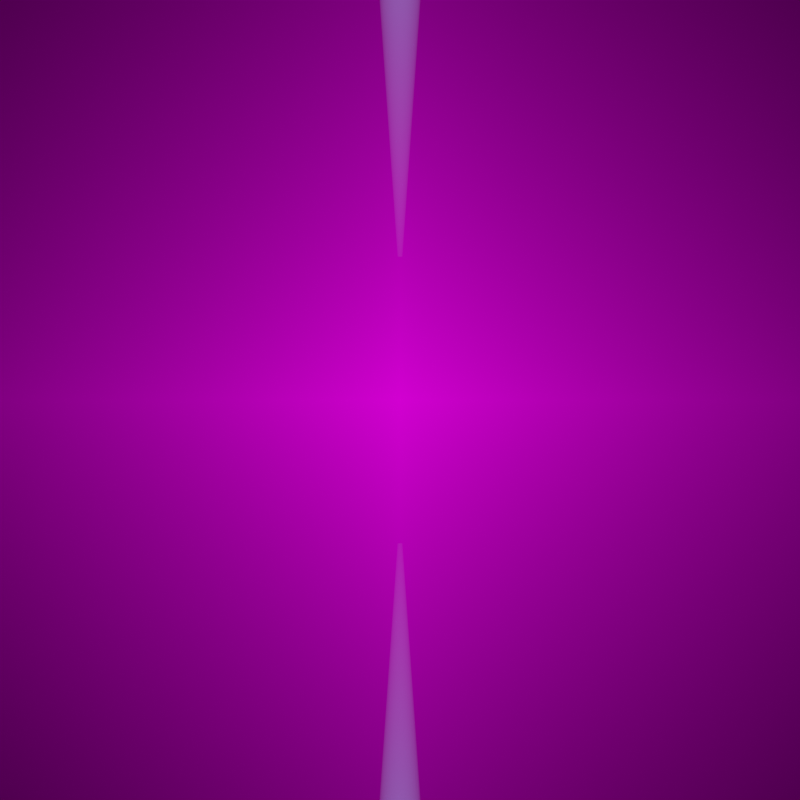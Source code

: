 # Source: blackhole_raytraced_final.blend  (saved by Blender 5.2.11; exported with 4.5.12 LTS)
import bpy
from mathutils import Matrix  # noqa: F401  (used for matrix-valued properties, if any)

bpy.ops.wm.read_factory_settings(use_empty=True)
scene = bpy.context.scene
scene.name = 'Scene'

# ---- collections
col_blackhole_structure = bpy.data.collections.new('Blackhole Structure'); scene.collection.children.link(col_blackhole_structure)
col_blackhole_disk = bpy.data.collections.new('Blackhole Disk'); scene.collection.children.link(col_blackhole_disk)
col_blackhole_geodesics = bpy.data.collections.new('Blackhole Geodesics'); scene.collection.children.link(col_blackhole_geodesics)
col_geodesics = bpy.data.collections.new('Geodesics'); scene.collection.children.link(col_geodesics)

# ---- images (referenced by path relative to the original .blend; pixels are not part of the script)
import os
ASSET_DIR = os.environ.get("B2B_ASSET_DIR", "")  # directory of the original .blend (textures are referenced by path, not embedded)
HERE = os.path.dirname(os.path.abspath(__file__))  # packed textures are extracted next to this script under _unpacked/

def load_image(name, relpath, width, height, colorspace="sRGB"):
    """Load a texture the original file referenced (path relative to the .blend, or extracted next to this script)."""
    p = next((c for c in (os.path.join(HERE, relpath), os.path.join(ASSET_DIR, relpath)) if relpath and os.path.exists(c)), "")
    if p:
        img = bpy.data.images.load(p, check_existing=True)
        img.name = name
    else:  # same state as the original file: an image datablock whose file is absent (Cycles renders it pink)
        img = bpy.data.images.new(name, width, height)
        img.source = "FILE"
        img.filepath = "//" + (relpath or name)
    img.colorspace_settings.name = colorspace
    return img
img_bh_rt = load_image('BH_RT', 'bh_cropped_final.png', 1024, 1024, 'sRGB')

# ---- materials (node trees are filled in below, after node groups)
mat_bh_mat = bpy.data.materials.new('BH_Mat')
mat_bh_jet_north_mat = bpy.data.materials.new('BH_Jet_North_Mat')
mat_bh_jet_south_mat = bpy.data.materials.new('BH_Jet_South_Mat')

# ---- material node trees
mat_bh_mat.use_nodes = True; mat_bh_mat.node_tree.nodes.clear()
_N = mat_bh_mat.node_tree.nodes; _L = mat_bh_mat.node_tree.links
n0 = _N.new('ShaderNodeOutputMaterial'); n0.name = 'Material Output'; n0.location = (0, 0)
n1 = _N.new('ShaderNodeEmission'); n1.name = 'Emission'; n1.location = (0, 0)
n1.inputs[1].default_value = 1.2
n2 = _N.new('ShaderNodeTexImage'); n2.name = 'Image Texture'; n2.location = (-300, 0)
n2.image = img_bh_rt
n2.extension = 'CLIP'
n3 = _N.new('ShaderNodeBsdfTransparent'); n3.name = 'Transparent BSDF'; n3.location = (-100, -200)
n4 = _N.new('ShaderNodeMixShader'); n4.name = 'Mix Shader'; n4.location = (200, 0)
n5 = _N.new('ShaderNodeRGBToBW'); n5.name = 'RGB to BW'; n5.location = (-100, 200)
n6 = _N.new('ShaderNodeMath'); n6.name = 'Math'; n6.location = (50, 200)
n6.operation = 'POWER'
_L.new(n2.outputs[0], n1.inputs[0])
_L.new(n2.outputs[0], n5.inputs[0])
_L.new(n5.outputs[0], n6.inputs[0])
_L.new(n6.outputs[0], n4.inputs[0])
_L.new(n3.outputs[0], n4.inputs[1])
_L.new(n1.outputs[0], n4.inputs[2])
_L.new(n4.outputs[0], n0.inputs[0])
n0.is_active_output = True
mat_bh_jet_north_mat.use_nodes = True; mat_bh_jet_north_mat.node_tree.nodes.clear()
_N = mat_bh_jet_north_mat.node_tree.nodes; _L = mat_bh_jet_north_mat.node_tree.links
n0 = _N.new('ShaderNodeOutputMaterial'); n0.name = 'Material Output'; n0.location = (400, 0)
n1 = _N.new('ShaderNodeVolumePrincipled'); n1.name = 'Principled Volume'; n1.location = (0, 0)
n1.inputs[0].default_value = (0.4, 0.6, 1.0, 1.0)
n1.inputs[2].default_value = 0.03
n1.inputs[6].default_value = 0.5
n1.inputs[7].default_value = (0.3, 0.5, 1.0, 1.0)
_L.new(n1.outputs[0], n0.inputs[1])
n0.is_active_output = True
mat_bh_jet_south_mat.use_nodes = True; mat_bh_jet_south_mat.node_tree.nodes.clear()
_N = mat_bh_jet_south_mat.node_tree.nodes; _L = mat_bh_jet_south_mat.node_tree.links
n0 = _N.new('ShaderNodeOutputMaterial'); n0.name = 'Material Output'; n0.location = (400, 0)
n1 = _N.new('ShaderNodeVolumePrincipled'); n1.name = 'Principled Volume'; n1.location = (0, 0)
n1.inputs[0].default_value = (0.4, 0.6, 1.0, 1.0)
n1.inputs[2].default_value = 0.03
n1.inputs[6].default_value = 0.5
n1.inputs[7].default_value = (0.3, 0.5, 1.0, 1.0)
_L.new(n1.outputs[0], n0.inputs[1])
n0.is_active_output = True

# ---- world
world_world = bpy.data.worlds.new('World'); scene.world = world_world
world_world.use_nodes = True; world_world.node_tree.nodes.clear()
_N = world_world.node_tree.nodes; _L = world_world.node_tree.links
n0 = _N.new('ShaderNodeOutputWorld'); n0.name = 'World Output'; n0.location = (0, 0)
n1 = _N.new('ShaderNodeBackground'); n1.name = 'Background'; n1.location = (0, 0)
n1.inputs[0].default_value = (0.0, 0.0, 0.0, 1.0)
n1.inputs[1].default_value = 0.0
_L.new(n1.outputs[0], n0.inputs[0])
n0.is_active_output = True
world_world.color = (0.05088, 0.05088, 0.05088)
world_world.sun_shadow_jitter_overblur = 0.0

# ---- cameras
cam_camera = bpy.data.cameras.new('Camera')

# ---- meshes
me_plane_001 = bpy.data.meshes.new('Plane.001')
me_plane_001.from_pydata([(-10.0, -10.0, 0.0), (10.0, -10.0, 0.0), (-10.0, 10.0, 0.0), (10.0, 10.0, 0.0)], [], [(0, 1, 3, 2)])
_uv = me_plane_001.uv_layers.new(name='UVMap')
_uv.uv.foreach_set('vector', [0.0, 0.0, 1.0, 0.0, 1.0, 1.0, 0.0, 1.0])
me_plane_001.materials.append(mat_bh_mat)
me_plane_001.update()
me_cone_004 = bpy.data.meshes.new('Cone.004')
me_cone_004.from_pydata([(0.0, 2.5, -7.5), (0.0, 0.1, 7.5), (0.4877, 2.452, -7.5), (0.01951, 0.09808, 7.5), (0.9567, 2.31, -7.5), (0.03827, 0.09239, 7.5), (1.389, 2.079, -7.5), (0.05556, 0.08315, 7.5), (1.768, 1.768, -7.5), (0.07071, 0.07071, 7.5), (2.079, 1.389, -7.5), (0.08315, 0.05556, 7.5), (2.31, 0.9567, -7.5), (0.09239, 0.03827, 7.5), (2.452, 0.4877, -7.5), (0.09808, 0.01951, 7.5), (2.5, 0.0, -7.5), (0.1, 0.0, 7.5), (2.452, -0.4877, -7.5), (0.09808, -0.01951, 7.5), (2.31, -0.9567, -7.5), (0.09239, -0.03827, 7.5), (2.079, -1.389, -7.5), (0.08315, -0.05556, 7.5), (1.768, -1.768, -7.5), (0.07071, -0.07071, 7.5), (1.389, -2.079, -7.5), (0.05556, -0.08315, 7.5), (0.9567, -2.31, -7.5), (0.03827, -0.09239, 7.5), (0.4877, -2.452, -7.5), (0.01951, -0.09808, 7.5), (0.0, -2.5, -7.5), (0.0, -0.1, 7.5), (-0.4877, -2.452, -7.5), (-0.01951, -0.09808, 7.5), (-0.9567, -2.31, -7.5), (-0.03827, -0.09239, 7.5), (-1.389, -2.079, -7.5), (-0.05556, -0.08315, 7.5), (-1.768, -1.768, -7.5), (-0.07071, -0.07071, 7.5), (-2.079, -1.389, -7.5), (-0.08315, -0.05556, 7.5), (-2.31, -0.9567, -7.5), (-0.09239, -0.03827, 7.5), (-2.452, -0.4877, -7.5), (-0.09808, -0.01951, 7.5), (-2.5, 0.0, -7.5), (-0.1, 0.0, 7.5), (-2.452, 0.4877, -7.5), (-0.09808, 0.01951, 7.5), (-2.31, 0.9567, -7.5), (-0.09239, 0.03827, 7.5), (-2.079, 1.389, -7.5), (-0.08315, 0.05556, 7.5), (-1.768, 1.768, -7.5), (-0.07071, 0.07071, 7.5), (-1.389, 2.079, -7.5), (-0.05556, 0.08315, 7.5), (-0.9567, 2.31, -7.5), (-0.03827, 0.09239, 7.5), (-0.4877, 2.452, -7.5), (-0.01951, 0.09808, 7.5)], [], [(0, 1, 3, 2), (2, 3, 5, 4), (4, 5, 7, 6), (6, 7, 9, 8), (8, 9, 11, 10), (10, 11, 13, 12), (12, 13, 15, 14), (14, 15, 17, 16), (16, 17, 19, 18), (18, 19, 21, 20), (20, 21, 23, 22), (22, 23, 25, 24), (24, 25, 27, 26), (26, 27, 29, 28), (28, 29, 31, 30), (30, 31, 33, 32), (32, 33, 35, 34), (34, 35, 37, 36), (36, 37, 39, 38), (38, 39, 41, 40), (40, 41, 43, 42), (42, 43, 45, 44), (44, 45, 47, 46), (46, 47, 49, 48), (48, 49, 51, 50), (50, 51, 53, 52), (52, 53, 55, 54), (54, 55, 57, 56), (56, 57, 59, 58), (58, 59, 61, 60), (3, 1, 63, 61, 59, 57, 55, 53, 51, 49, 47, 45, 43, 41, 39, 37, 35, 33, 31, 29, 27, 25, 23, 21, 19, 17, 15, 13, 11, 9, 7, 5), (60, 61, 63, 62), (62, 63, 1, 0), (0, 2, 4, 6, 8, 10, 12, 14, 16, 18, 20, 22, 24, 26, 28, 30, 32, 34, 36, 38, 40, 42, 44, 46, 48, 50, 52, 54, 56, 58, 60, 62)])
_uv = me_cone_004.uv_layers.new(name='UVMap')
_uv.uv.foreach_set('vector', [1.0, 0.5, 1.0, 1.0, 0.9688, 1.0, 0.9688, 0.5, 0.9688, 0.5, 0.9688, 1.0, 0.9375, 1.0, 0.9375, 0.5, 0.9375, 0.5, 0.9375, 1.0, 0.9062, 1.0, 0.9062, 0.5, 0.9062, 0.5, 0.9062, 1.0, 0.875, 1.0, 0.875, 0.5, 0.875, 0.5, 0.875, 1.0, 0.8438, 1.0, 0.8438, 0.5, 0.8438, 0.5, 0.8438, 1.0, 0.8125, 1.0, 0.8125, 0.5, 0.8125, 0.5, 0.8125, 1.0, 0.7812, 1.0, 0.7812, 0.5, 0.7812, 0.5, 0.7812, 1.0, 0.75, 1.0, 0.75, 0.5, 0.75, 0.5, 0.75, 1.0, 0.7188, 1.0, 0.7188, 0.5, 0.7188, 0.5, 0.7188, 1.0, 0.6875, 1.0, 0.6875, 0.5, 0.6875, 0.5, 0.6875, 1.0, 0.6562, 1.0, 0.6562, 0.5, 0.6562, 0.5, 0.6562, 1.0, 0.625, 1.0, 0.625, 0.5, 0.625, 0.5, 0.625, 1.0, 0.5938, 1.0, 0.5938, 0.5, 0.5938, 0.5, 0.5938, 1.0, 0.5625, 1.0, 0.5625, 0.5, 0.5625, 0.5, 0.5625, 1.0, 0.5312, 1.0, 0.5312, 0.5, 0.5312, 0.5, 0.5312, 1.0, 0.5, 1.0, 0.5, 0.5, 0.5, 0.5, 0.5, 1.0, 0.4688, 1.0, 0.4688, 0.5, 0.4688, 0.5, 0.4688, 1.0, 0.4375, 1.0, 0.4375, 0.5, 0.4375, 0.5, 0.4375, 1.0, 0.4062, 1.0, 0.4062, 0.5, 0.4062, 0.5, 0.4062, 1.0, 0.375, 1.0, 0.375, 0.5, 0.375, 0.5, 0.375, 1.0, 0.3438, 1.0, 0.3438, 0.5, 0.3438, 0.5, 0.3438, 1.0, 0.3125, 1.0, 0.3125, 0.5, 0.3125, 0.5, 0.3125, 1.0, 0.2812, 1.0, 0.2812, 0.5, 0.2812, 0.5, 0.2812, 1.0, 0.25, 1.0, 0.25, 0.5, 0.25, 0.5, 0.25, 1.0, 0.2188, 1.0, 0.2188, 0.5, 0.2188, 0.5, 0.2188, 1.0, 0.1875, 1.0, 0.1875, 0.5, 0.1875, 0.5, 0.1875, 1.0, 0.1562, 1.0, 0.1562, 0.5, 0.1562, 0.5, 0.1562, 1.0, 0.125, 1.0, 0.125, 0.5, 0.125, 0.5, 0.125, 1.0, 0.09375, 1.0, 0.09375, 0.5, 0.09375, 0.5, 0.09375, 1.0, 0.0625, 1.0, 0.0625, 0.5, 0.2968, 0.4854, 0.25, 0.49, 0.2032, 0.4854, 0.1582, 0.4717, 0.1167, 0.4496, 0.08029, 0.4197, 0.05045, 0.3833, 0.02827, 0.3418, 0.01461, 0.2968, 0.01, 0.25, 0.01461, 0.2032, 0.02827, 0.1582, 0.05045, 0.1167, 0.08029, 0.08029, 0.1167, 0.05045, 0.1582, 0.02827, 0.2032, 0.01461, 0.25, 0.01, 0.2968, 0.01461, 0.3418, 0.02827, 0.3833, 0.05045, 0.4197, 0.08029, 0.4496, 0.1167, 0.4717, 0.1582, 0.4854, 0.2032, 0.49, 0.25, 0.4854, 0.2968, 0.4717, 0.3418, 0.4496, 0.3833, 0.4197, 0.4197, 0.3833, 0.4496, 0.3418, 0.4717, 0.0625, 0.5, 0.0625, 1.0, 0.03125, 1.0, 0.03125, 0.5, 0.03125, 0.5, 0.03125, 1.0, 0.0, 1.0, 0.0, 0.5, 0.75, 0.49, 0.7968, 0.4854, 0.8418, 0.4717, 0.8833, 0.4496, 0.9197, 0.4197, 0.9496, 0.3833, 0.9717, 0.3418, 0.9854, 0.2968, 0.99, 0.25, 0.9854, 0.2032, 0.9717, 0.1582, 0.9496, 0.1167, 0.9197, 0.08029, 0.8833, 0.05045, 0.8418, 0.02827, 0.7968, 0.01461, 0.75, 0.01, 0.7032, 0.01461, 0.6582, 0.02827, 0.6167, 0.05045, 0.5803, 0.08029, 0.5504, 0.1167, 0.5283, 0.1582, 0.5146, 0.2032, 0.51, 0.25, 0.5146, 0.2968, 0.5283, 0.3418, 0.5504, 0.3833, 0.5803, 0.4197, 0.6167, 0.4496, 0.6582, 0.4717, 0.7032, 0.4854])
me_cone_004.materials.append(mat_bh_jet_north_mat)
me_cone_004.update()
me_cone_005 = bpy.data.meshes.new('Cone.005')
me_cone_005.from_pydata([(0.0, 2.5, -7.5), (0.0, 0.1, 7.5), (0.4877, 2.452, -7.5), (0.01951, 0.09808, 7.5), (0.9567, 2.31, -7.5), (0.03827, 0.09239, 7.5), (1.389, 2.079, -7.5), (0.05556, 0.08315, 7.5), (1.768, 1.768, -7.5), (0.07071, 0.07071, 7.5), (2.079, 1.389, -7.5), (0.08315, 0.05556, 7.5), (2.31, 0.9567, -7.5), (0.09239, 0.03827, 7.5), (2.452, 0.4877, -7.5), (0.09808, 0.01951, 7.5), (2.5, 0.0, -7.5), (0.1, 0.0, 7.5), (2.452, -0.4877, -7.5), (0.09808, -0.01951, 7.5), (2.31, -0.9567, -7.5), (0.09239, -0.03827, 7.5), (2.079, -1.389, -7.5), (0.08315, -0.05556, 7.5), (1.768, -1.768, -7.5), (0.07071, -0.07071, 7.5), (1.389, -2.079, -7.5), (0.05556, -0.08315, 7.5), (0.9567, -2.31, -7.5), (0.03827, -0.09239, 7.5), (0.4877, -2.452, -7.5), (0.01951, -0.09808, 7.5), (0.0, -2.5, -7.5), (0.0, -0.1, 7.5), (-0.4877, -2.452, -7.5), (-0.01951, -0.09808, 7.5), (-0.9567, -2.31, -7.5), (-0.03827, -0.09239, 7.5), (-1.389, -2.079, -7.5), (-0.05556, -0.08315, 7.5), (-1.768, -1.768, -7.5), (-0.07071, -0.07071, 7.5), (-2.079, -1.389, -7.5), (-0.08315, -0.05556, 7.5), (-2.31, -0.9567, -7.5), (-0.09239, -0.03827, 7.5), (-2.452, -0.4877, -7.5), (-0.09808, -0.01951, 7.5), (-2.5, 0.0, -7.5), (-0.1, 0.0, 7.5), (-2.452, 0.4877, -7.5), (-0.09808, 0.01951, 7.5), (-2.31, 0.9567, -7.5), (-0.09239, 0.03827, 7.5), (-2.079, 1.389, -7.5), (-0.08315, 0.05556, 7.5), (-1.768, 1.768, -7.5), (-0.07071, 0.07071, 7.5), (-1.389, 2.079, -7.5), (-0.05556, 0.08315, 7.5), (-0.9567, 2.31, -7.5), (-0.03827, 0.09239, 7.5), (-0.4877, 2.452, -7.5), (-0.01951, 0.09808, 7.5)], [], [(0, 1, 3, 2), (2, 3, 5, 4), (4, 5, 7, 6), (6, 7, 9, 8), (8, 9, 11, 10), (10, 11, 13, 12), (12, 13, 15, 14), (14, 15, 17, 16), (16, 17, 19, 18), (18, 19, 21, 20), (20, 21, 23, 22), (22, 23, 25, 24), (24, 25, 27, 26), (26, 27, 29, 28), (28, 29, 31, 30), (30, 31, 33, 32), (32, 33, 35, 34), (34, 35, 37, 36), (36, 37, 39, 38), (38, 39, 41, 40), (40, 41, 43, 42), (42, 43, 45, 44), (44, 45, 47, 46), (46, 47, 49, 48), (48, 49, 51, 50), (50, 51, 53, 52), (52, 53, 55, 54), (54, 55, 57, 56), (56, 57, 59, 58), (58, 59, 61, 60), (3, 1, 63, 61, 59, 57, 55, 53, 51, 49, 47, 45, 43, 41, 39, 37, 35, 33, 31, 29, 27, 25, 23, 21, 19, 17, 15, 13, 11, 9, 7, 5), (60, 61, 63, 62), (62, 63, 1, 0), (0, 2, 4, 6, 8, 10, 12, 14, 16, 18, 20, 22, 24, 26, 28, 30, 32, 34, 36, 38, 40, 42, 44, 46, 48, 50, 52, 54, 56, 58, 60, 62)])
_uv = me_cone_005.uv_layers.new(name='UVMap')
_uv.uv.foreach_set('vector', [1.0, 0.5, 1.0, 1.0, 0.9688, 1.0, 0.9688, 0.5, 0.9688, 0.5, 0.9688, 1.0, 0.9375, 1.0, 0.9375, 0.5, 0.9375, 0.5, 0.9375, 1.0, 0.9062, 1.0, 0.9062, 0.5, 0.9062, 0.5, 0.9062, 1.0, 0.875, 1.0, 0.875, 0.5, 0.875, 0.5, 0.875, 1.0, 0.8438, 1.0, 0.8438, 0.5, 0.8438, 0.5, 0.8438, 1.0, 0.8125, 1.0, 0.8125, 0.5, 0.8125, 0.5, 0.8125, 1.0, 0.7812, 1.0, 0.7812, 0.5, 0.7812, 0.5, 0.7812, 1.0, 0.75, 1.0, 0.75, 0.5, 0.75, 0.5, 0.75, 1.0, 0.7188, 1.0, 0.7188, 0.5, 0.7188, 0.5, 0.7188, 1.0, 0.6875, 1.0, 0.6875, 0.5, 0.6875, 0.5, 0.6875, 1.0, 0.6562, 1.0, 0.6562, 0.5, 0.6562, 0.5, 0.6562, 1.0, 0.625, 1.0, 0.625, 0.5, 0.625, 0.5, 0.625, 1.0, 0.5938, 1.0, 0.5938, 0.5, 0.5938, 0.5, 0.5938, 1.0, 0.5625, 1.0, 0.5625, 0.5, 0.5625, 0.5, 0.5625, 1.0, 0.5312, 1.0, 0.5312, 0.5, 0.5312, 0.5, 0.5312, 1.0, 0.5, 1.0, 0.5, 0.5, 0.5, 0.5, 0.5, 1.0, 0.4688, 1.0, 0.4688, 0.5, 0.4688, 0.5, 0.4688, 1.0, 0.4375, 1.0, 0.4375, 0.5, 0.4375, 0.5, 0.4375, 1.0, 0.4062, 1.0, 0.4062, 0.5, 0.4062, 0.5, 0.4062, 1.0, 0.375, 1.0, 0.375, 0.5, 0.375, 0.5, 0.375, 1.0, 0.3438, 1.0, 0.3438, 0.5, 0.3438, 0.5, 0.3438, 1.0, 0.3125, 1.0, 0.3125, 0.5, 0.3125, 0.5, 0.3125, 1.0, 0.2812, 1.0, 0.2812, 0.5, 0.2812, 0.5, 0.2812, 1.0, 0.25, 1.0, 0.25, 0.5, 0.25, 0.5, 0.25, 1.0, 0.2188, 1.0, 0.2188, 0.5, 0.2188, 0.5, 0.2188, 1.0, 0.1875, 1.0, 0.1875, 0.5, 0.1875, 0.5, 0.1875, 1.0, 0.1562, 1.0, 0.1562, 0.5, 0.1562, 0.5, 0.1562, 1.0, 0.125, 1.0, 0.125, 0.5, 0.125, 0.5, 0.125, 1.0, 0.09375, 1.0, 0.09375, 0.5, 0.09375, 0.5, 0.09375, 1.0, 0.0625, 1.0, 0.0625, 0.5, 0.2968, 0.4854, 0.25, 0.49, 0.2032, 0.4854, 0.1582, 0.4717, 0.1167, 0.4496, 0.08029, 0.4197, 0.05045, 0.3833, 0.02827, 0.3418, 0.01461, 0.2968, 0.01, 0.25, 0.01461, 0.2032, 0.02827, 0.1582, 0.05045, 0.1167, 0.08029, 0.08029, 0.1167, 0.05045, 0.1582, 0.02827, 0.2032, 0.01461, 0.25, 0.01, 0.2968, 0.01461, 0.3418, 0.02827, 0.3833, 0.05045, 0.4197, 0.08029, 0.4496, 0.1167, 0.4717, 0.1582, 0.4854, 0.2032, 0.49, 0.25, 0.4854, 0.2968, 0.4717, 0.3418, 0.4496, 0.3833, 0.4197, 0.4197, 0.3833, 0.4496, 0.3418, 0.4717, 0.0625, 0.5, 0.0625, 1.0, 0.03125, 1.0, 0.03125, 0.5, 0.03125, 0.5, 0.03125, 1.0, 0.0, 1.0, 0.0, 0.5, 0.75, 0.49, 0.7968, 0.4854, 0.8418, 0.4717, 0.8833, 0.4496, 0.9197, 0.4197, 0.9496, 0.3833, 0.9717, 0.3418, 0.9854, 0.2968, 0.99, 0.25, 0.9854, 0.2032, 0.9717, 0.1582, 0.9496, 0.1167, 0.9197, 0.08029, 0.8833, 0.05045, 0.8418, 0.02827, 0.7968, 0.01461, 0.75, 0.01, 0.7032, 0.01461, 0.6582, 0.02827, 0.6167, 0.05045, 0.5803, 0.08029, 0.5504, 0.1167, 0.5283, 0.1582, 0.5146, 0.2032, 0.51, 0.25, 0.5146, 0.2968, 0.5283, 0.3418, 0.5504, 0.3833, 0.5803, 0.4197, 0.6167, 0.4496, 0.6582, 0.4717, 0.7032, 0.4854])
me_cone_005.materials.append(mat_bh_jet_south_mat)
me_cone_005.update()

# ---- objects
ob_bh_plane = bpy.data.objects.new('BH_Plane', me_plane_001)
ob_camera = bpy.data.objects.new('Camera', cam_camera)
ob_jet_north = bpy.data.objects.new('Jet_North', me_cone_004)
ob_jet_south = bpy.data.objects.new('Jet_South', me_cone_005)

# ---- transforms, parenting, visibility, modifiers, constraints
ob_bh_plane.location = (0.0, 0.0, 0.0)
ob_camera.location = (0.0, 0.0, 15.0)
ob_jet_north.location = (0.0, 8.0, -0.5)
ob_jet_north.rotation_euler = (1.571, 0.0, 0.0)
ob_jet_north.scale = (0.35, 0.35, 0.8)
ob_jet_south.location = (0.0, -8.0, -0.5)
ob_jet_south.rotation_euler = (-1.571, 0.0, 0.0)
ob_jet_south.scale = (0.35, 0.35, 0.8)

# ---- collection membership
scene.collection.objects.link(ob_bh_plane)
scene.collection.objects.link(ob_camera)
scene.collection.objects.link(ob_jet_north)
scene.collection.objects.link(ob_jet_south)

# ---- scene / render settings (as saved in the file)
scene.camera = ob_camera
scene.frame_start = 1; scene.frame_end = 360; scene.frame_set(1)
scene.render.engine = 'BLENDER_EEVEE_NEXT'
scene.render.image_settings.color_mode = 'RGB'
scene.render.image_settings.color_depth = '16'
scene.render.resolution_x = 2048
scene.render.resolution_y = 2048
scene.render.fps = 30
scene.render.bake_bias = 0.0
scene.render.bake_samples = 0
scene.cycles.sampling_pattern = 'TABULATED_SOBOL'
scene.eevee.taa_samples = 32
scene.eevee.taa_render_samples = 128
scene.eevee.use_volumetric_shadows = True
scene.eevee.use_volume_custom_range = False
scene.eevee.use_raytracing = True
scene.view_settings.look = 'High Contrast'
scene.view_settings.view_transform = 'Standard'
bpy.context.view_layer.update()
